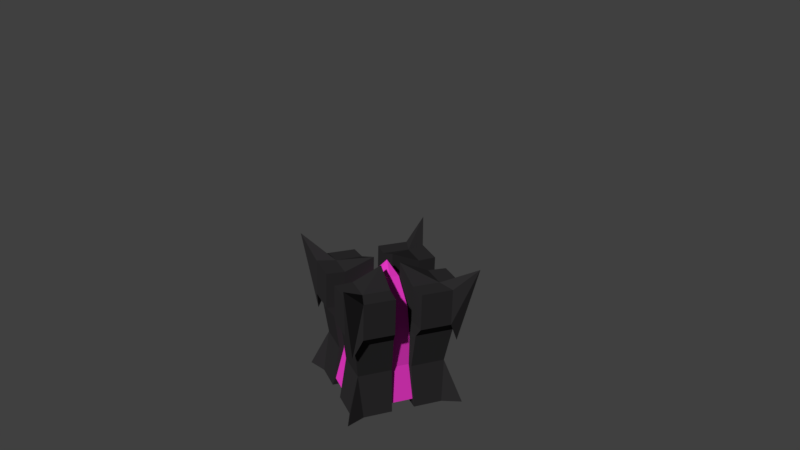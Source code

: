 # Source: cube_m__Underworld_prototype.blend  (saved by Blender 2.78.0; exported with 4.5.12 LTS)
import bpy
from mathutils import Matrix  # noqa: F401  (used for matrix-valued properties, if any)

bpy.ops.wm.read_factory_settings(use_empty=True)
scene = bpy.context.scene
scene.name = 'Scene'

# ---- collections
col_collection_1 = bpy.data.collections.new('Collection 1'); scene.collection.children.link(col_collection_1)

# ---- materials (node trees are filled in below, after node groups)
mat_material = bpy.data.materials.new('Material')
mat_material.alpha_threshold = 0.0
mat_material.use_transparent_shadow = False
mat_material.diffuse_color = (0.02531, 0.02404, 0.02539, 1.0)
mat_material.roughness = 0.5
mat_material.specular_intensity = 0.0
mat_material.line_color = (0.0, 0.0, 0.0, 1.0)
mat_material_001 = bpy.data.materials.new('Material.001')
mat_material_001.alpha_threshold = 0.0
mat_material_001.use_transparent_shadow = False
mat_material_001.diffuse_color = (0.8, 0.04034, 0.5508, 1.0)
mat_material_001.roughness = 0.5
mat_material_001.specular_intensity = 0.0

# ---- material node trees

# ---- world
world_world = bpy.data.worlds.new('World'); scene.world = world_world
world_world.color = (0.05088, 0.05088, 0.05088)
world_world.use_sun_shadow = False
world_world.sun_shadow_jitter_overblur = 0.0
world_world.cycles.sampling_method = 'MANUAL'

# ---- cameras
cam_camera = bpy.data.cameras.new('Camera')
cam_camera.clip_end = 100.0
cam_camera.lens = 35.0
cam_camera.sensor_width = 32.0
cam_camera.sensor_height = 18.0
cam_camera.ortho_scale = 7.314
cam_camera.dof.focus_distance = 0.0
cam_camera.dof.aperture_fstop = 128.0

# ---- meshes
me_cube = bpy.data.meshes.new('Cube')
me_cube.from_pydata([(1.391, 1.391, -1.017), (1.391, -1.391, -1.017), (-1.391, -1.391, -1.017), (-1.391, 1.391, -1.017), (1.162, 1.162, 0.8278), (1.162, -1.162, 0.8278), (-1.162, -1.162, 0.8278), (-1.162, 1.162, 0.8278), (0.2253, 0.2253, 0.8278), (0.2253, -0.2253, 0.8278), (-0.2253, -0.2253, 0.8278), (-0.2253, 0.2253, 0.8278), (0.7725, -0.212, 1.359), (0.7725, 0.212, 1.359), (-0.2253, -0.7725, 0.8278), (-4.485e-07, -0.7725, 1.359), (1.162, -0.8977, 0.8278), (0.2253, -0.7725, 0.8278), (0.212, -0.7725, 1.359), (-0.212, -0.7725, 1.359), (-0.8977, -1.162, 0.8278), (-0.7725, 0.2253, 0.8278), (-0.7725, -0.2253, 0.8278), (0.2618, -1.162, 0.8278), (1.162, -0.2618, 0.8278), (0.2618, 1.162, 0.8278), (1.162, 0.2618, 0.8278), (-0.2618, 1.162, 0.8278), (-1.162, 0.2618, 0.8278), (-0.2618, -1.162, 0.8278), (-1.162, -0.2618, 0.8278), (0.2704, -1.2, -1.017), (-0.2704, -1.2, -1.017), (1.2, -0.2704, -1.017), (1.2, 0.2704, -1.017), (-1.2, -0.2704, -1.017), (-1.2, 0.2704, -1.017), (-0.2704, 1.2, -1.017), (0.2704, 1.2, -1.017), (-0.7725, 9.438e-08, 1.359), (-0.8977, 1.162, 0.8278), (0.2704, -0.2704, -1.017), (-0.2704, -0.2704, -1.017), (-0.7725, 0.212, 1.359), (0.2704, 0.2704, -1.017), (-0.2704, 0.2704, -1.017), (-0.7725, -0.212, 1.359), (-0.2544, -1.129, -0.8391), (0.2544, -1.129, -0.8391), (-0.9408, -0.212, 0.6797), (-0.212, -0.9408, 0.6797), (-0.9408, 0.212, 0.6797), (-0.212, 0.9408, 0.6797), (0.9408, 0.212, 0.6797), (0.212, 0.9408, 0.6797), (0.9408, -0.212, 0.6797), (0.212, -0.9408, 0.6797), (1.204e-07, 1.794e-07, -0.8391), (-1.487e-07, -1.838e-07, 2.213), (-0.212, -9.971e-08, 1.87), (0.212, -2.679e-07, 1.87), (-0.9408, 1.526e-07, 0.6797), (0.9408, -5.203e-07, 0.6797), (-1.129, 3.813e-07, -0.8391), (1.129, -2.245e-08, -0.8391), (-0.212, -0.212, 1.87), (0.212, -0.212, 1.87), (-2.328e-07, -0.212, 1.87), (-6.46e-08, 0.212, 1.87), (-5.132e-07, -0.9408, 0.6797), (2.158e-07, 0.9408, 0.6797), (1.946e-08, -1.129, -0.8391), (0.212, 0.212, 1.87), (2.213e-07, 1.129, -0.8391), (-0.212, 0.212, 1.87), (1.129, -0.2544, -0.8391), (1.129, 0.2544, -0.8391), (-1.129, -0.2544, -0.8391), (-1.129, 0.2544, -0.8391), (-0.2544, 1.129, -0.8391), (0.2544, 1.129, -0.8391), (0.2544, 1.339e-07, -0.8391), (-0.2544, 2.249e-07, -0.8391), (0.2544, -0.2544, -0.8391), (-0.2544, -0.2544, -0.8391), (9.765e-08, -0.2544, -0.8391), (0.2544, 0.2544, -0.8391), (-0.2544, 0.2544, -0.8391), (1.431e-07, 0.2544, -0.8391), (0.7725, -4.62e-07, 1.359), (0.7725, 0.2253, 0.8278), (0.8977, 1.162, 0.8278), (0.7725, -0.2253, 0.8278), (-0.212, 0.7725, 1.359), (-0.2253, 0.7725, 0.8278), (1.51e-07, 0.7725, 1.359), (0.2253, 0.7725, 0.8278), (-1.162, 0.8977, 0.8278), (0.212, 0.7725, 1.359), (1.162, 0.8977, 0.8278), (0.8977, -1.162, 0.8278), (-1.162, -0.8977, 0.8278), (1.238, 1.238, 0.581), (1.238, -1.238, 0.581), (-1.238, -1.238, 0.581), (-1.238, 1.238, 0.581), (0.2253, 0.2253, 1.061), (0.2253, -0.2253, 1.061), (-0.2253, -0.2253, 1.061), (-0.2253, 0.2253, 1.061), (-0.2638, -0.9045, 1.061), (1.334, -1.031, 1.061), (0.2638, -0.9045, 1.061), (-1.031, -1.334, 1.061), (-0.9045, 0.2638, 1.061), (-0.9045, -0.2638, 1.061), (0.3006, -1.334, 1.061), (1.334, -0.3006, 1.061), (0.3006, 1.334, 1.061), (1.334, 0.3006, 1.061), (-0.3006, 1.334, 1.061), (-1.334, 0.3006, 1.061), (-0.3006, -1.334, 1.061), (-1.334, -0.3006, 1.061), (-1.031, 1.334, 1.061), (0.9045, 0.2638, 1.061), (1.031, 1.334, 1.061), (0.9045, -0.2638, 1.061), (-0.2638, 0.9045, 1.061), (0.2638, 0.9045, 1.061), (-1.334, 1.031, 1.061), (1.334, 1.031, 1.061), (1.031, -1.334, 1.061), (-1.334, -1.031, 1.061), (1.551, 1.551, 2.428), (1.551, -1.551, 2.428), (-1.551, -1.551, 2.428), (-1.551, 1.551, 2.428), (0.2253, 0.2253, 2.21), (0.2253, -0.2253, 2.21), (-0.2253, -0.2253, 2.21), (-0.2253, 0.2253, 2.21), (-0.2638, -0.9045, 1.923), (1.334, -1.031, 1.923), (0.2638, -0.9045, 1.923), (0.9045, -0.9045, 1.923), (-1.031, -1.334, 1.923), (-0.9045, -0.9045, 1.923), (-0.9045, 0.2638, 1.923), (-0.9045, 0.9045, 1.923), (-0.9045, -0.2638, 1.923), (0.3006, -1.334, 1.923), (1.334, -0.3006, 1.923), (0.3006, 1.334, 1.923), (1.334, 0.3006, 1.923), (-0.3006, 1.334, 1.923), (-1.334, 0.3006, 1.923), (-0.3006, -1.334, 1.923), (-1.334, -0.3006, 1.923), (-1.031, 1.334, 1.923), (0.9045, 0.9045, 1.923), (0.9045, 0.2638, 1.923), (1.031, 1.334, 1.923), (0.9045, -0.2638, 1.923), (-0.2638, 0.9045, 1.923), (0.2638, 0.9045, 1.923), (-1.334, 1.031, 1.923), (1.334, 1.031, 1.923), (1.031, -1.334, 1.923), (-1.334, -1.031, 1.923), (-0.212, -0.9408, -0.01528), (-1.206e-07, -0.9408, -0.01528), (0.2349, -1.043, -0.01528), (1.043, -1.043, -0.01528), (0.212, -0.9408, -0.01528), (-1.043, -1.043, -0.01528), (-0.2349, -1.043, -0.01528), (-0.9408, -0.212, -0.01528), (-1.043, -0.2349, -0.01528), (-0.9408, 2.399e-07, -0.01528), (-0.9408, 0.212, -0.01528), (-1.043, 0.2349, -0.01528), (-1.043, 1.043, -0.01528), (1.043, 1.043, -0.01528), (0.2349, 1.043, -0.01528), (-0.212, 0.9408, -0.01528), (1.721e-07, 0.9408, -0.01528), (0.212, 0.9408, -0.01528), (-0.2349, 1.043, -0.01528), (1.043, -0.2349, -0.01528), (0.9408, -1.713e-07, -0.01528), (1.043, 0.2349, -0.01528), (0.9408, -0.212, -0.01528), (0.9408, 0.212, -0.01528), (-0.2704, -0.9522, -1.017), (0.2704, -0.9522, -1.017), (3.526e-08, -0.9522, -0.8391), (-1.2, -0.9522, -1.017), (1.2, -0.9522, -1.017), (-0.2544, -0.9522, -0.8391), (0.2544, -0.9522, -0.8391), (-0.9522, -1.2, -1.017), (-0.9522, -0.9522, -1.017), (-0.9522, 3.497e-07, -0.8391), (2.055e-07, 0.9522, -0.8391), (0.9522, 1.2, -1.017), (0.2544, 0.9522, -0.8391), (0.9522, 0.2704, -1.017), (0.9522, -0.2704, -1.017), (-0.2704, 0.9522, -1.017), (-1.2, 0.9522, -1.017), (-0.9522, -0.2704, -1.017), (0.9522, 0.2544, -0.8391), (0.9522, -0.2544, -0.8391), (-0.2544, 0.9522, -0.8391), (-0.9522, 0.2704, -1.017), (-0.9522, 1.2, -1.017), (0.9522, 9.143e-09, -0.8391), (-0.9522, -0.2544, -0.8391), (0.2704, 0.9522, -1.017), (1.2, 0.9522, -1.017), (0.9522, -1.2, -1.017), (0.9522, -0.9522, -1.017), (-0.9522, 0.2544, -0.8391), (-0.9522, 0.9522, -1.017), (0.9522, 0.9522, -1.017)], [], [(6, 113, 104), (46, 22, 10, 65), (4, 126, 102), (9, 17, 112, 107), (22, 30, 123, 115), (39, 43, 51, 61), (43, 21, 28, 51), (9, 92, 12, 66), (35, 178, 177, 77), (97, 28, 121, 130), (31, 172, 174, 48), (4, 183, 184, 25, 91), (1, 173, 221), (40, 7, 124), (32, 194, 199, 47), (0, 220, 205), (27, 94, 93, 52), (101, 6, 133), (17, 23, 116, 112), (25, 184, 187, 54), (2, 175, 197), (0, 183, 220), (23, 17, 18, 56), (8, 90, 125, 106), (41, 195, 200, 83), (34, 191, 193, 76), (16, 24, 117, 111), (30, 101, 133, 123), (30, 22, 46, 49), (45, 209, 214, 87), (96, 8, 106, 129), (26, 90, 13, 53), (32, 176, 175, 201), (33, 189, 173, 198), (42, 211, 218, 84), (37, 188, 185, 79), (36, 181, 182, 210), (27, 188, 182, 7, 40), (36, 215, 223, 78), (24, 189, 192, 55), (33, 208, 213, 75), (10, 14, 19, 65), (37, 209, 224, 216), (8, 96, 98, 72), (28, 181, 180, 51), (41, 208, 222, 195), (35, 211, 202, 197), (44, 207, 212, 86), (38, 219, 206, 80), (29, 176, 170, 50), (11, 21, 43, 74), (70, 52, 93, 95), (87, 88, 57, 82), (57, 85, 84, 82), (54, 187, 186, 70), (69, 56, 18, 15), (72, 68, 58, 60), (82, 84, 218, 203), (62, 53, 13, 89), (76, 193, 190, 64), (64, 190, 192, 75), (71, 171, 170, 47), (60, 58, 67, 66), (80, 206, 204, 73), (66, 12, 89, 60), (72, 98, 95, 68), (73, 204, 214, 79), (85, 83, 200, 196), (65, 19, 15, 67), (63, 179, 180, 78), (86, 212, 217, 81), (84, 85, 196, 199), (70, 186, 185, 52), (48, 174, 171, 71), (68, 74, 59, 58), (88, 86, 81, 57), (81, 83, 85, 57), (64, 75, 213, 217), (77, 177, 179, 63), (61, 49, 46, 39), (78, 223, 203, 63), (74, 43, 39, 59), (58, 59, 65, 67), (39, 46, 65, 59), (20, 29, 122, 113), (5, 111, 103), (15, 19, 50, 69), (19, 14, 29, 50), (15, 18, 66, 67), (23, 100, 132, 116), (18, 17, 9, 66), (29, 14, 110, 122), (89, 12, 55, 62), (89, 13, 72, 60), (13, 90, 8, 72), (100, 5, 132), (14, 10, 108, 110), (12, 92, 24, 55), (98, 96, 25, 54), (93, 94, 11, 74), (11, 94, 128, 109), (28, 21, 114, 121), (99, 4, 131), (95, 98, 54, 70), (95, 93, 74, 68), (94, 27, 120, 128), (90, 26, 119, 125), (27, 40, 124, 120), (114, 109, 141, 148), (122, 110, 142, 157), (130, 121, 156, 166), (121, 114, 148, 156), (129, 106, 138, 165), (113, 122, 157, 146), (128, 120, 155, 164), (109, 128, 164, 141), (125, 119, 154, 161), (105, 130, 166, 137), (119, 131, 167, 154), (104, 113, 146, 136), (118, 129, 165, 153), (124, 105, 137, 159), (133, 104, 136, 169), (126, 118, 153, 162), (103, 111, 143, 135), (127, 107, 139, 163), (117, 127, 163, 152), (102, 126, 162, 134), (107, 112, 144, 139), (132, 103, 135, 168), (112, 116, 151, 144), (106, 125, 161, 138), (21, 11, 109, 114), (24, 92, 127, 117), (92, 9, 107, 127), (7, 130, 105), (91, 25, 118, 126), (10, 22, 115, 108), (25, 96, 129, 118), (26, 99, 131, 119), (147, 169, 136), (149, 148, 141), (147, 146, 157, 142), (149, 159, 137), (134, 162, 160), (136, 146, 147), (137, 166, 149), (135, 143, 145), (139, 144, 145), (138, 161, 160), (141, 164, 149), (140, 150, 147), (142, 140, 147), (145, 144, 151, 168), (145, 163, 139), (160, 162, 153, 165), (163, 145, 143, 152), (160, 167, 134), (165, 138, 160), (149, 164, 155, 159), (149, 166, 156, 148), (167, 160, 161, 154), (168, 135, 145), (169, 147, 150, 158), (123, 133, 169, 158), (115, 123, 158, 150), (108, 115, 150, 140), (120, 124, 159, 155), (131, 102, 134, 167), (110, 108, 140, 142), (116, 132, 168, 151), (111, 117, 152, 143), (170, 171, 69, 50), (174, 172, 23, 56), (170, 176, 32, 47), (171, 174, 56, 69), (172, 173, 5, 100, 23), (175, 176, 29, 20, 6), (178, 175, 6, 101, 30), (180, 181, 36, 78), (179, 177, 49, 61), (180, 179, 61, 51), (177, 178, 30, 49), (182, 181, 28, 97, 7), (182, 188, 37, 216), (186, 187, 80, 73), (185, 186, 73, 79), (184, 183, 205, 38), (185, 188, 27, 52), (187, 184, 38, 80), (191, 183, 4, 99, 26), (193, 191, 26, 53), (192, 189, 33, 75), (190, 193, 53, 62), (192, 190, 62, 55), (173, 189, 24, 16, 5), (126, 4, 91), (131, 4, 102), (111, 5, 16), (132, 5, 103), (113, 6, 20), (133, 6, 104), (130, 7, 97), (124, 7, 105), (195, 222, 221, 31), (197, 202, 201), (196, 200, 48, 71), (199, 196, 71, 47), (200, 195, 31, 48), (199, 194, 42, 84), (201, 202, 194, 32), (201, 2, 197), (214, 209, 37, 79), (217, 212, 76, 64), (214, 204, 88, 87), (203, 223, 87, 82), (222, 208, 33, 198), (212, 207, 34, 76), (221, 222, 198), (198, 1, 221), (202, 211, 42, 194), (204, 206, 86, 88), (218, 211, 35, 77), (203, 218, 77, 63), (223, 215, 45, 87), (217, 213, 83, 81), (216, 210, 3), (210, 216, 224), (224, 209, 45, 215), (215, 36, 210, 224), (213, 208, 41, 83), (206, 219, 44, 86), (205, 225, 219, 38), (219, 225, 207, 44), (207, 225, 220, 34), (220, 225, 205), (221, 173, 172, 31), (201, 175, 2), (197, 175, 178, 35), (210, 182, 3), (216, 3, 182), (205, 183, 0), (220, 183, 191, 34), (198, 173, 1)])
me_cube.polygons.foreach_set('material_index', [0, 0, 0, 0, 0, 1, 0, 0, 0, 0, 0, 0, 0, 0, 0, 0, 0, 0, 0, 0, 0, 0, 0, 0, 0, 0, 0, 0, 0, 0, 0, 0, 0, 0, 0, 0, 0, 0, 0, 0, 0, 0, 0, 0, 0, 0, 0, 0, 0, 0, 0, 1, 1, 1, 1, 1, 1, 1, 1, 1, 1, 1, 1, 1, 1, 1, 1, 1, 1, 1, 1, 1, 1, 1, 1, 1, 1, 1, 1, 1, 1, 1, 1, 1, 0, 0, 1, 0, 1, 0, 0, 0, 1, 1, 0, 0, 0, 0, 0, 0, 0, 0, 0, 1, 1, 0, 0, 0, 0, 0, 0, 0, 0, 0, 0, 0, 0, 0, 0, 0, 0, 0, 0, 0, 0, 0, 0, 0, 0, 0, 0, 0, 0, 0, 0, 0, 0, 0, 0, 0, 0, 0, 0, 0, 0, 0, 0, 0, 0, 0, 0, 0, 0, 0, 0, 0, 0, 0, 0, 0, 0, 0, 0, 0, 0, 0, 0, 0, 0, 0, 0, 0, 1, 0, 0, 1, 0, 0, 0, 0, 1, 1, 0, 0, 0, 1, 1, 0, 0, 0, 0, 0, 0, 1, 1, 0, 0, 0, 0, 0, 0, 0, 0, 0, 0, 0, 1, 1, 0, 0, 0, 0, 0, 1, 1, 1, 0, 0, 0, 0, 0, 1, 0, 1, 0, 1, 0, 0, 0, 0, 0, 0, 0, 0, 0, 0, 0, 0, 0, 0, 0, 0, 0, 0])
me_cube.materials.append(mat_material)
me_cube.materials.append(mat_material_001)
me_cube.use_remesh_preserve_volume = False
me_cube.use_remesh_preserve_attributes = False
me_cube.use_mirror_vertex_groups = False
me_cube.update()

# ---- objects
ob_cube = bpy.data.objects.new('Cube', me_cube)
ob_camera = bpy.data.objects.new('Camera', cam_camera)

# ---- transforms, parenting, visibility, modifiers, constraints
ob_cube.location = (0.0, 0.0, 1.0)
ob_cube.lock_rotations_4d = False
ob_cube.empty_display_type = 'ARROWS'
ob_cube.lineart.crease_threshold = 0.0
ob_camera.location = (16.47, -6.552, 11.74)
ob_camera.rotation_euler = (1.162, -0.0259, 1.188)
ob_camera.lock_rotations_4d = False
ob_camera.empty_display_type = 'ARROWS'
ob_camera.color = (0.0, 0.0, 0.0, 0.0)
ob_camera.display_type = 'WIRE'
ob_camera.lineart.crease_threshold = 0.0

# ---- collection membership
col_collection_1.objects.link(ob_cube)
col_collection_1.objects.link(ob_camera)

# ---- scene / render settings (as saved in the file)
scene.camera = ob_camera
scene.frame_start = 1; scene.frame_end = 250; scene.frame_set(1)
scene.render.engine = 'BLENDER_EEVEE_NEXT'
scene.render.dither_intensity = 0.0
scene.cycles.use_denoising = False
scene.cycles.samples = 128
scene.cycles.sampling_pattern = 'TABULATED_SOBOL'
scene.cycles.light_sampling_threshold = 0.0
scene.cycles.use_adaptive_sampling = False
scene.cycles.use_light_tree = False
scene.cycles.blur_glossy = 0.0
scene.cycles.sample_clamp_indirect = 0.0
scene.view_settings.view_transform = 'Standard'
bpy.context.view_layer.update()

# ---- added for rendering (the .blend has no usable light): sun
light_auto_sun = bpy.data.lights.new('AutoSun', 'SUN')
light_auto_sun.energy = 3.0
light_auto_sun.angle = 0.0523599
ob_auto_sun = bpy.data.objects.new('AutoSun', light_auto_sun)
scene.collection.objects.link(ob_auto_sun)
ob_auto_sun.rotation_euler = (0.872665, 0.174533, 0.523599)
bpy.context.view_layer.update()
